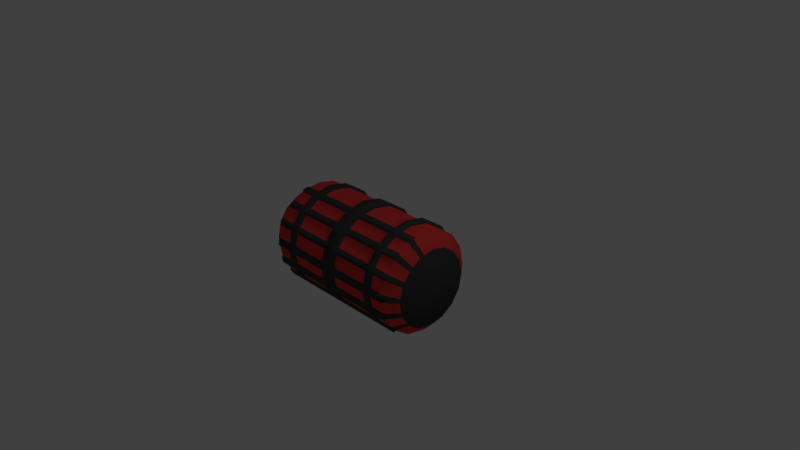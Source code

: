 # Source: warning_light_01_ludum.blend  (saved by Blender 2.79.0; exported with 4.5.12 LTS)
import bpy
from mathutils import Matrix  # noqa: F401  (used for matrix-valued properties, if any)

bpy.ops.wm.read_factory_settings(use_empty=True)
scene = bpy.context.scene
scene.name = 'Scene'

# ---- collections
col_collection_1 = bpy.data.collections.new('Collection 1'); scene.collection.children.link(col_collection_1)

# ---- materials (node trees are filled in below, after node groups)
mat_light = bpy.data.materials.new('Light')
mat_light.alpha_threshold = 0.0
mat_light.use_transparent_shadow = False
mat_light.diffuse_color = (0.8, 0.05213, 0.04757, 1.0)
mat_light.roughness = 0.5
mat_bars = bpy.data.materials.new('Bars')
mat_bars.alpha_threshold = 0.0
mat_bars.use_transparent_shadow = False
mat_bars.diffuse_color = (0.05497, 0.05497, 0.05497, 1.0)
mat_bars.roughness = 0.5
mat_bars.specular_intensity = 0.0

# ---- material node trees

# ---- world
world_world = bpy.data.worlds.new('World'); scene.world = world_world
world_world.color = (0.05088, 0.05088, 0.05088)
world_world.use_sun_shadow = False
world_world.sun_shadow_jitter_overblur = 0.0
world_world.cycles.sampling_method = 'MANUAL'

# ---- cameras
cam_camera = bpy.data.cameras.new('Camera')
cam_camera.clip_end = 100.0
cam_camera.lens = 35.0
cam_camera.sensor_width = 32.0
cam_camera.sensor_height = 18.0
cam_camera.ortho_scale = 7.314
cam_camera.dof.focus_distance = 0.0
cam_camera.dof.aperture_fstop = 128.0

# ---- lights
light_lamp = bpy.data.lights.new('Lamp', 'POINT')
light_lamp.transmission_factor = 0.0
light_lamp.cutoff_distance = 30.0
light_lamp.energy = 100.0
light_lamp.shadow_buffer_clip_start = 1.001
light_lamp.shadow_soft_size = 0.1
light_lamp.shadow_maximum_resolution = 0.006
light_lamp.use_absolute_resolution = True

# ---- meshes
me_cylinder_001 = bpy.data.meshes.new('Cylinder.001')
me_cylinder_001.from_pydata([(0.0, 1.0, -1.0), (0.0, 1.0, 1.0), (0.3827, 0.9239, -1.0), (0.3827, 0.9239, 1.0), (0.7071, 0.7071, -1.0), (0.7071, 0.7071, 1.0), (0.9239, 0.3827, -1.0), (0.9239, 0.3827, 1.0), (1.0, -4.371e-08, -1.0), (1.0, -4.371e-08, 1.0), (0.9239, -0.3827, -1.0), (0.9239, -0.3827, 1.0), (0.7071, -0.7071, -1.0), (0.7071, -0.7071, 1.0), (0.3827, -0.9239, -1.0), (0.3827, -0.9239, 1.0), (1.51e-07, -1.0, -1.0), (1.51e-07, -1.0, 1.0), (-0.3827, -0.9239, -1.0), (-0.3827, -0.9239, 1.0), (-0.7071, -0.7071, -1.0), (-0.7071, -0.7071, 1.0), (-0.9239, -0.3827, -1.0), (-0.9239, -0.3827, 1.0), (-1.0, 1.192e-08, -1.0), (-1.0, 1.192e-08, 1.0), (-0.9239, 0.3827, -1.0), (-0.9239, 0.3827, 1.0), (-0.7071, 0.7071, -1.0), (-0.7071, 0.7071, 1.0), (-0.3827, 0.9239, -1.0), (-0.3827, 0.9239, 1.0), (0.0, 1.0, -0.6667), (0.0, 1.0, -0.3333), (0.0, 1.0, 0.3333), (0.0, 1.0, 0.6667), (0.3827, 0.9239, 0.6667), (0.3827, 0.9239, 0.3333), (0.3827, 0.9239, -0.3333), (0.3827, 0.9239, -0.6667), (0.7071, 0.7071, 0.6667), (0.7071, 0.7071, 0.3333), (0.7071, 0.7071, -0.3333), (0.7071, 0.7071, -0.6667), (0.9239, 0.3827, 0.6667), (0.9239, 0.3827, 0.3333), (0.9239, 0.3827, -0.3333), (0.9239, 0.3827, -0.6667), (1.0, -4.371e-08, 0.6667), (1.0, -4.371e-08, 0.3333), (1.0, -4.371e-08, -0.3333), (1.0, -4.371e-08, -0.6667), (0.9239, -0.3827, 0.6667), (0.9239, -0.3827, 0.3333), (0.9239, -0.3827, -0.3333), (0.9239, -0.3827, -0.6667), (0.7071, -0.7071, 0.6667), (0.7071, -0.7071, 0.3333), (0.7071, -0.7071, -0.3333), (0.7071, -0.7071, -0.6667), (0.3827, -0.9239, 0.6667), (0.3827, -0.9239, 0.3333), (0.3827, -0.9239, -0.3333), (0.3827, -0.9239, -0.6667), (1.51e-07, -1.0, 0.6667), (1.51e-07, -1.0, 0.3333), (1.51e-07, -1.0, -0.3333), (1.51e-07, -1.0, -0.6667), (-0.3827, -0.9239, 0.6667), (-0.3827, -0.9239, 0.3333), (-0.3827, -0.9239, -0.3333), (-0.3827, -0.9239, -0.6667), (-0.7071, -0.7071, 0.6667), (-0.7071, -0.7071, 0.3333), (-0.7071, -0.7071, -0.3333), (-0.7071, -0.7071, -0.6667), (-0.9239, -0.3827, 0.6667), (-0.9239, -0.3827, 0.3333), (-0.9239, -0.3827, -0.3333), (-0.9239, -0.3827, -0.6667), (-1.0, 1.192e-08, 0.6667), (-1.0, 1.192e-08, 0.3333), (-1.0, 1.192e-08, -0.3333), (-1.0, 1.192e-08, -0.6667), (-0.9239, 0.3827, 0.6667), (-0.9239, 0.3827, 0.3333), (-0.9239, 0.3827, -0.3333), (-0.9239, 0.3827, -0.6667), (-0.7071, 0.7071, 0.6667), (-0.7071, 0.7071, 0.3333), (-0.7071, 0.7071, -0.3333), (-0.7071, 0.7071, -0.6667), (-0.3827, 0.9239, 0.6667), (-0.3827, 0.9239, 0.3333), (-0.3827, 0.9239, -0.3333), (-0.3827, 0.9239, -0.6667), (-0.4908, -0.8516, -1.0), (-0.599, -0.7794, -1.0), (-0.599, -0.7794, 1.0), (-0.4908, -0.8516, 1.0), (-0.4908, -0.8516, -0.6667), (-0.599, -0.7794, -0.6667), (-0.4908, -0.8516, -0.3333), (-0.599, -0.7794, -0.3333), (-0.4908, -0.8516, 0.3333), (-0.599, -0.7794, 0.3333), (-0.4908, -0.8516, 0.6667), (-0.599, -0.7794, 0.6667), (-0.1276, -0.9746, -1.0), (-0.2551, -0.9493, -1.0), (-0.2551, -0.9493, 1.0), (-0.1276, -0.9746, 1.0), (-0.1276, -0.9746, -0.6667), (-0.2551, -0.9493, -0.6667), (-0.1276, -0.9746, -0.3333), (-0.2551, -0.9493, -0.3333), (-0.1276, -0.9746, 0.3333), (-0.2551, -0.9493, 0.3333), (-0.1276, -0.9746, 0.6667), (-0.2551, -0.9493, 0.6667), (0.2551, -0.9493, -1.0), (0.1276, -0.9746, -1.0), (0.1276, -0.9746, 1.0), (0.2551, -0.9493, 1.0), (0.2551, -0.9493, -0.6667), (0.1276, -0.9746, -0.6667), (0.2551, -0.9493, -0.3333), (0.1276, -0.9746, -0.3333), (0.2551, -0.9493, 0.3333), (0.1276, -0.9746, 0.3333), (0.2551, -0.9493, 0.6667), (0.1276, -0.9746, 0.6667), (0.599, -0.7794, -1.0), (0.4908, -0.8516, -1.0), (0.4908, -0.8516, 1.0), (0.599, -0.7794, 1.0), (0.599, -0.7794, -0.6667), (0.4908, -0.8516, -0.6667), (0.599, -0.7794, -0.3333), (0.4908, -0.8516, -0.3333), (0.599, -0.7794, 0.3333), (0.4908, -0.8516, 0.3333), (0.599, -0.7794, 0.6667), (0.4908, -0.8516, 0.6667), (0.8516, -0.4908, -1.0), (0.7794, -0.599, -1.0), (0.7794, -0.599, 1.0), (0.8516, -0.4908, 1.0), (0.8516, -0.4908, -0.6667), (0.7794, -0.599, -0.6667), (0.8516, -0.4908, -0.3333), (0.7794, -0.599, -0.3333), (0.8516, -0.4908, 0.3333), (0.7794, -0.599, 0.3333), (0.8516, -0.4908, 0.6667), (0.7794, -0.599, 0.6667), (0.9746, -0.1276, -1.0), (0.9493, -0.2551, -1.0), (0.9493, -0.2551, 1.0), (0.9746, -0.1276, 1.0), (0.9746, -0.1276, -0.6667), (0.9493, -0.2551, -0.6667), (0.9746, -0.1276, -0.3333), (0.9493, -0.2551, -0.3333), (0.9746, -0.1276, 0.3333), (0.9493, -0.2551, 0.3333), (0.9746, -0.1276, 0.6667), (0.9493, -0.2551, 0.6667), (-0.7794, -0.599, -1.0), (-0.8516, -0.4908, -1.0), (-0.8516, -0.4908, 1.0), (-0.7794, -0.599, 1.0), (-0.7794, -0.599, -0.6667), (-0.8516, -0.4908, -0.6667), (-0.7794, -0.599, -0.3333), (-0.8516, -0.4908, -0.3333), (-0.7794, -0.599, 0.3333), (-0.8516, -0.4908, 0.3333), (-0.7794, -0.599, 0.6667), (-0.8516, -0.4908, 0.6667), (-0.9493, -0.2551, -1.0), (-0.9746, -0.1276, -1.0), (-0.9746, -0.1276, 1.0), (-0.9493, -0.2551, 1.0), (-0.9493, -0.2551, -0.6667), (-0.9746, -0.1276, -0.6667), (-0.9493, -0.2551, -0.3333), (-0.9746, -0.1276, -0.3333), (-0.9493, -0.2551, 0.3333), (-0.9746, -0.1276, 0.3333), (-0.9493, -0.2551, 0.6667), (-0.9746, -0.1276, 0.6667), (-0.9746, 0.1276, -1.0), (-0.9493, 0.2551, -1.0), (-0.9493, 0.2551, 1.0), (-0.9746, 0.1276, 1.0), (-0.9746, 0.1276, -0.6667), (-0.9493, 0.2551, -0.6667), (-0.9746, 0.1276, -0.3333), (-0.9493, 0.2551, -0.3333), (-0.9746, 0.1276, 0.3333), (-0.9493, 0.2551, 0.3333), (-0.9746, 0.1276, 0.6667), (-0.9493, 0.2551, 0.6667), (0.0, 1.0, 0.4444), (0.0, 1.0, 0.5556), (0.3827, 0.9239, 0.5556), (0.3827, 0.9239, 0.4444), (0.7071, 0.7071, 0.5556), (0.7071, 0.7071, 0.4444), (0.9239, 0.3827, 0.5556), (0.9239, 0.3827, 0.4444), (1.0, -4.371e-08, 0.5556), (1.0, -4.371e-08, 0.4444), (0.9239, -0.3827, 0.5556), (0.9239, -0.3827, 0.4444), (0.7071, -0.7071, 0.5556), (0.7071, -0.7071, 0.4444), (0.3827, -0.9239, 0.5556), (0.3827, -0.9239, 0.4444), (1.51e-07, -1.0, 0.5556), (1.51e-07, -1.0, 0.4444), (-0.3827, -0.9239, 0.5556), (-0.3827, -0.9239, 0.4444), (-0.7071, -0.7071, 0.5556), (-0.7071, -0.7071, 0.4444), (-0.9239, -0.3827, 0.5556), (-0.9239, -0.3827, 0.4444), (-1.0, 1.192e-08, 0.5556), (-1.0, 1.192e-08, 0.4444), (-0.9239, 0.3827, 0.5556), (-0.9239, 0.3827, 0.4444), (-0.7071, 0.7071, 0.5556), (-0.7071, 0.7071, 0.4444), (-0.3827, 0.9239, 0.5556), (-0.3827, 0.9239, 0.4444), (-0.4908, -0.8516, 0.5556), (-0.4908, -0.8516, 0.4444), (-0.599, -0.7794, 0.5556), (-0.599, -0.7794, 0.4444), (-0.1276, -0.9746, 0.5556), (-0.1276, -0.9746, 0.4444), (-0.2551, -0.9493, 0.5556), (-0.2551, -0.9493, 0.4444), (0.2551, -0.9493, 0.5556), (0.2551, -0.9493, 0.4444), (0.1276, -0.9746, 0.5556), (0.1276, -0.9746, 0.4444), (0.599, -0.7794, 0.5556), (0.599, -0.7794, 0.4444), (0.4908, -0.8516, 0.5556), (0.4908, -0.8516, 0.4444), (0.8516, -0.4908, 0.5556), (0.8516, -0.4908, 0.4444), (0.7794, -0.599, 0.5556), (0.7794, -0.599, 0.4444), (0.9746, -0.1276, 0.5556), (0.9746, -0.1276, 0.4444), (0.9493, -0.2551, 0.5556), (0.9493, -0.2551, 0.4444), (-0.7794, -0.599, 0.5556), (-0.7794, -0.599, 0.4444), (-0.8516, -0.4908, 0.5556), (-0.8516, -0.4908, 0.4444), (-0.9493, -0.2551, 0.5556), (-0.9493, -0.2551, 0.4444), (-0.9746, -0.1276, 0.5556), (-0.9746, -0.1276, 0.4444), (-0.9746, 0.1276, 0.5556), (-0.9746, 0.1276, 0.4444), (-0.9493, 0.2551, 0.5556), (-0.9493, 0.2551, 0.4444), (0.0, 1.0, 0.1111), (0.0, 1.0, 0.2222), (0.3827, 0.9239, 0.2222), (0.3827, 0.9239, 0.1111), (0.7071, 0.7071, 0.2222), (0.7071, 0.7071, 0.1111), (0.9239, 0.3827, 0.2222), (0.9239, 0.3827, 0.1111), (1.0, -4.371e-08, 0.2222), (1.0, -4.371e-08, 0.1111), (0.9239, -0.3827, 0.2222), (0.9239, -0.3827, 0.1111), (0.7071, -0.7071, 0.2222), (0.7071, -0.7071, 0.1111), (0.3827, -0.9239, 0.2222), (0.3827, -0.9239, 0.1111), (1.51e-07, -1.0, 0.2222), (1.51e-07, -1.0, 0.1111), (-0.3827, -0.9239, 0.2222), (-0.3827, -0.9239, 0.1111), (-0.7071, -0.7071, 0.2222), (-0.7071, -0.7071, 0.1111), (-0.9239, -0.3827, 0.2222), (-0.9239, -0.3827, 0.1111), (-1.0, 1.192e-08, 0.2222), (-1.0, 1.192e-08, 0.1111), (-0.9239, 0.3827, 0.2222), (-0.9239, 0.3827, 0.1111), (-0.7071, 0.7071, 0.2222), (-0.7071, 0.7071, 0.1111), (-0.3827, 0.9239, 0.2222), (-0.3827, 0.9239, 0.1111), (-0.4908, -0.8516, 0.2222), (-0.4908, -0.8516, 0.1111), (-0.599, -0.7794, 0.2222), (-0.599, -0.7794, 0.1111), (-0.1276, -0.9746, 0.2222), (-0.1276, -0.9746, 0.1111), (-0.2551, -0.9493, 0.2222), (-0.2551, -0.9493, 0.1111), (0.2551, -0.9493, 0.2222), (0.2551, -0.9493, 0.1111), (0.1276, -0.9746, 0.2222), (0.1276, -0.9746, 0.1111), (0.599, -0.7794, 0.2222), (0.599, -0.7794, 0.1111), (0.4908, -0.8516, 0.2222), (0.4908, -0.8516, 0.1111), (0.8516, -0.4908, 0.2222), (0.8516, -0.4908, 0.1111), (0.7794, -0.599, 0.2222), (0.7794, -0.599, 0.1111), (0.9746, -0.1276, 0.2222), (0.9746, -0.1276, 0.1111), (0.9493, -0.2551, 0.2222), (0.9493, -0.2551, 0.1111), (-0.7794, -0.599, 0.2222), (-0.7794, -0.599, 0.1111), (-0.8516, -0.4908, 0.2222), (-0.8516, -0.4908, 0.1111), (-0.9493, -0.2551, 0.2222), (-0.9493, -0.2551, 0.1111), (-0.9746, -0.1276, 0.2222), (-0.9746, -0.1276, 0.1111), (-0.9746, 0.1276, 0.2222), (-0.9746, 0.1276, 0.1111), (-0.9493, 0.2551, 0.2222), (-0.9493, 0.2551, 0.1111), (0.0, 1.0, -0.2222), (0.0, 1.0, -0.1111), (0.3827, 0.9239, -0.1111), (0.3827, 0.9239, -0.2222), (0.7071, 0.7071, -0.1111), (0.7071, 0.7071, -0.2222), (0.9239, 0.3827, -0.1111), (0.9239, 0.3827, -0.2222), (1.0, -4.371e-08, -0.1111), (1.0, -4.371e-08, -0.2222), (0.9239, -0.3827, -0.1111), (0.9239, -0.3827, -0.2222), (0.7071, -0.7071, -0.1111), (0.7071, -0.7071, -0.2222), (0.3827, -0.9239, -0.1111), (0.3827, -0.9239, -0.2222), (1.51e-07, -1.0, -0.1111), (1.51e-07, -1.0, -0.2222), (-0.3827, -0.9239, -0.1111), (-0.3827, -0.9239, -0.2222), (-0.7071, -0.7071, -0.1111), (-0.7071, -0.7071, -0.2222), (-0.9239, -0.3827, -0.1111), (-0.9239, -0.3827, -0.2222), (-1.0, 1.192e-08, -0.1111), (-1.0, 1.192e-08, -0.2222), (-0.9239, 0.3827, -0.1111), (-0.9239, 0.3827, -0.2222), (-0.7071, 0.7071, -0.1111), (-0.7071, 0.7071, -0.2222), (-0.3827, 0.9239, -0.1111), (-0.3827, 0.9239, -0.2222), (-0.4908, -0.8516, -0.1111), (-0.4908, -0.8516, -0.2222), (-0.599, -0.7794, -0.1111), (-0.599, -0.7794, -0.2222), (-0.1276, -0.9746, -0.1111), (-0.1276, -0.9746, -0.2222), (-0.2551, -0.9493, -0.1111), (-0.2551, -0.9493, -0.2222), (0.2551, -0.9493, -0.1111), (0.2551, -0.9493, -0.2222), (0.1276, -0.9746, -0.1111), (0.1276, -0.9746, -0.2222), (0.599, -0.7794, -0.1111), (0.599, -0.7794, -0.2222), (0.4908, -0.8516, -0.1111), (0.4908, -0.8516, -0.2222), (0.8516, -0.4908, -0.1111), (0.8516, -0.4908, -0.2222), (0.7794, -0.599, -0.1111), (0.7794, -0.599, -0.2222), (0.9746, -0.1276, -0.1111), (0.9746, -0.1276, -0.2222), (0.9493, -0.2551, -0.1111), (0.9493, -0.2551, -0.2222), (-0.7794, -0.599, -0.1111), (-0.7794, -0.599, -0.2222), (-0.8516, -0.4908, -0.1111), (-0.8516, -0.4908, -0.2222), (-0.9493, -0.2551, -0.1111), (-0.9493, -0.2551, -0.2222), (-0.9746, -0.1276, -0.1111), (-0.9746, -0.1276, -0.2222), (-0.9746, 0.1276, -0.1111), (-0.9746, 0.1276, -0.2222), (-0.9493, 0.2551, -0.1111), (-0.9493, 0.2551, -0.2222), (0.0, 1.0, -0.5556), (0.0, 1.0, -0.4444), (0.3827, 0.9239, -0.4444), (0.3827, 0.9239, -0.5556), (0.7071, 0.7071, -0.4444), (0.7071, 0.7071, -0.5556), (0.9239, 0.3827, -0.4444), (0.9239, 0.3827, -0.5556), (1.0, -4.371e-08, -0.4444), (1.0, -4.371e-08, -0.5556), (0.9239, -0.3827, -0.4444), (0.9239, -0.3827, -0.5556), (0.7071, -0.7071, -0.4444), (0.7071, -0.7071, -0.5556), (0.3827, -0.9239, -0.4444), (0.3827, -0.9239, -0.5556), (1.51e-07, -1.0, -0.4444), (1.51e-07, -1.0, -0.5556), (-0.3827, -0.9239, -0.4444), (-0.3827, -0.9239, -0.5556), (-0.7071, -0.7071, -0.4444), (-0.7071, -0.7071, -0.5556), (-0.9239, -0.3827, -0.4444), (-0.9239, -0.3827, -0.5556), (-1.0, 1.192e-08, -0.4444), (-1.0, 1.192e-08, -0.5556), (-0.9239, 0.3827, -0.4444), (-0.9239, 0.3827, -0.5556), (-0.7071, 0.7071, -0.4444), (-0.7071, 0.7071, -0.5556), (-0.3827, 0.9239, -0.4444), (-0.3827, 0.9239, -0.5556), (-0.4908, -0.8516, -0.4444), (-0.4908, -0.8516, -0.5556), (-0.599, -0.7794, -0.4444), (-0.599, -0.7794, -0.5556), (-0.1276, -0.9746, -0.4444), (-0.1276, -0.9746, -0.5556), (-0.2551, -0.9493, -0.4444), (-0.2551, -0.9493, -0.5556), (0.2551, -0.9493, -0.4444), (0.2551, -0.9493, -0.5556), (0.1276, -0.9746, -0.4444), (0.1276, -0.9746, -0.5556), (0.599, -0.7794, -0.4444), (0.599, -0.7794, -0.5556), (0.4908, -0.8516, -0.4444), (0.4908, -0.8516, -0.5556), (0.8516, -0.4908, -0.4444), (0.8516, -0.4908, -0.5556), (0.7794, -0.599, -0.4444), (0.7794, -0.599, -0.5556), (0.9746, -0.1276, -0.4444), (0.9746, -0.1276, -0.5556), (0.9493, -0.2551, -0.4444), (0.9493, -0.2551, -0.5556), (-0.7794, -0.599, -0.4444), (-0.7794, -0.599, -0.5556), (-0.8516, -0.4908, -0.4444), (-0.8516, -0.4908, -0.5556), (-0.9493, -0.2551, -0.4444), (-0.9493, -0.2551, -0.5556), (-0.9746, -0.1276, -0.4444), (-0.9746, -0.1276, -0.5556), (-0.9746, 0.1276, -0.4444), (-0.9746, 0.1276, -0.5556), (-0.9493, 0.2551, -0.4444), (-0.9493, 0.2551, -0.5556), (0.3827, 0.9239, -0.7778), (0.3827, 0.9239, -0.8889), (0.7071, 0.7071, -0.7778), (0.7071, 0.7071, -0.8889), (0.9239, 0.3827, -0.7778), (0.9239, 0.3827, -0.8889), (1.0, -4.371e-08, -0.7778), (1.0, -4.371e-08, -0.8889), (0.9239, -0.3827, -0.7778), (0.9239, -0.3827, -0.8889), (0.7071, -0.7071, -0.7778), (0.7071, -0.7071, -0.8889), (0.3827, -0.9239, -0.7778), (0.3827, -0.9239, -0.8889), (1.51e-07, -1.0, -0.7778), (1.51e-07, -1.0, -0.8889), (-0.3827, -0.9239, -0.7778), (-0.3827, -0.9239, -0.8889), (-0.7071, -0.7071, -0.7778), (-0.7071, -0.7071, -0.8889), (-0.9239, -0.3827, -0.7778), (-0.9239, -0.3827, -0.8889), (-1.0, 1.192e-08, -0.7778), (-1.0, 1.192e-08, -0.8889), (-0.9239, 0.3827, -0.7778), (-0.9239, 0.3827, -0.8889), (-0.7071, 0.7071, -0.7778), (-0.7071, 0.7071, -0.8889), (-0.3827, 0.9239, -0.7778), (-0.3827, 0.9239, -0.8889), (0.0, 1.0, -0.8889), (0.0, 1.0, -0.7778), (-0.4908, -0.8516, -0.7778), (-0.4908, -0.8516, -0.8889), (-0.599, -0.7794, -0.7778), (-0.599, -0.7794, -0.8889), (-0.1276, -0.9746, -0.7778), (-0.1276, -0.9746, -0.8889), (-0.2551, -0.9493, -0.7778), (-0.2551, -0.9493, -0.8889), (0.2551, -0.9493, -0.7778), (0.2551, -0.9493, -0.8889), (0.1276, -0.9746, -0.7778), (0.1276, -0.9746, -0.8889), (0.599, -0.7794, -0.7778), (0.599, -0.7794, -0.8889), (0.4908, -0.8516, -0.7778), (0.4908, -0.8516, -0.8889), (0.8516, -0.4908, -0.7778), (0.8516, -0.4908, -0.8889), (0.7794, -0.599, -0.7778), (0.7794, -0.599, -0.8889), (0.9746, -0.1276, -0.7778), (0.9746, -0.1276, -0.8889), (0.9493, -0.2551, -0.7778), (0.9493, -0.2551, -0.8889), (-0.7794, -0.599, -0.7778), (-0.7794, -0.599, -0.8889), (-0.8516, -0.4908, -0.7778), (-0.8516, -0.4908, -0.8889), (-0.9493, -0.2551, -0.7778), (-0.9493, -0.2551, -0.8889), (-0.9746, -0.1276, -0.7778), (-0.9746, -0.1276, -0.8889), (-0.9746, 0.1276, -0.7778), (-0.9746, 0.1276, -0.8889), (-0.9493, 0.2551, -0.7778), (-0.9493, 0.2551, -0.8889), (0.0, 1.0, 0.7778), (0.0, 1.0, 0.8889), (0.3827, 0.9239, 0.8889), (0.3827, 0.9239, 0.7778), (0.7071, 0.7071, 0.8889), (0.7071, 0.7071, 0.7778), (0.9239, 0.3827, 0.8889), (0.9239, 0.3827, 0.7778), (1.0, -4.371e-08, 0.8889), (1.0, -4.371e-08, 0.7778), (0.9239, -0.3827, 0.8889), (0.9239, -0.3827, 0.7778), (0.7071, -0.7071, 0.8889), (0.7071, -0.7071, 0.7778), (0.3827, -0.9239, 0.8889), (0.3827, -0.9239, 0.7778), (1.51e-07, -1.0, 0.8889), (1.51e-07, -1.0, 0.7778), (-0.3827, -0.9239, 0.8889), (-0.3827, -0.9239, 0.7778), (-0.7071, -0.7071, 0.8889), (-0.7071, -0.7071, 0.7778), (-0.9239, -0.3827, 0.8889), (-0.9239, -0.3827, 0.7778), (-1.0, 1.192e-08, 0.8889), (-1.0, 1.192e-08, 0.7778), (-0.9239, 0.3827, 0.8889), (-0.9239, 0.3827, 0.7778), (-0.7071, 0.7071, 0.8889), (-0.7071, 0.7071, 0.7778), (-0.3827, 0.9239, 0.8889), (-0.3827, 0.9239, 0.7778), (-0.4908, -0.8516, 0.8889), (-0.4908, -0.8516, 0.7778), (-0.599, -0.7794, 0.8889), (-0.599, -0.7794, 0.7778), (-0.1276, -0.9746, 0.8889), (-0.1276, -0.9746, 0.7778), (-0.2551, -0.9493, 0.8889), (-0.2551, -0.9493, 0.7778), (0.2551, -0.9493, 0.8889), (0.2551, -0.9493, 0.7778), (0.1276, -0.9746, 0.8889), (0.1276, -0.9746, 0.7778), (0.599, -0.7794, 0.8889), (0.599, -0.7794, 0.7778), (0.4908, -0.8516, 0.8889), (0.4908, -0.8516, 0.7778), (0.8516, -0.4908, 0.8889), (0.8516, -0.4908, 0.7778), (0.7794, -0.599, 0.8889), (0.7794, -0.599, 0.7778), (0.9746, -0.1276, 0.8889), (0.9746, -0.1276, 0.7778), (0.9493, -0.2551, 0.8889), (0.9493, -0.2551, 0.7778), (-0.7794, -0.599, 0.8889), (-0.7794, -0.599, 0.7778), (-0.8516, -0.4908, 0.8889), (-0.8516, -0.4908, 0.7778), (-0.9493, -0.2551, 0.8889), (-0.9493, -0.2551, 0.7778), (-0.9746, -0.1276, 0.8889), (-0.9746, -0.1276, 0.7778), (-0.9746, 0.1276, 0.8889), (-0.9746, 0.1276, 0.7778), (-0.9493, 0.2551, 0.8889), (-0.9493, 0.2551, 0.7778), (0.7475, -0.7192, -0.8889), (0.7475, -0.7192, -1.0), (0.6341, -0.7951, 1.0), (0.7475, -0.7192, 1.0), (0.4071, -0.9467, -0.8889), (0.4071, -0.9467, -1.0), (0.2732, -0.9734, 1.0), (0.4071, -0.9467, 1.0), (0.005494, -1.027, -0.8889), (0.005494, -1.027, -1.0), (-0.1284, -1.0, 1.0), (0.005494, -1.027, 1.0), (-0.3961, -0.9467, -0.8889), (-0.3961, -0.9467, -1.0), (-0.5096, -0.8709, 1.0), (-0.3961, -0.9467, 1.0), (-0.7366, -0.7192, -0.8889), (-0.7366, -0.7192, -1.0), (-0.8124, -0.6058, 1.0), (-0.7366, -0.7192, 1.0), (-0.964, -0.3788, -0.8889), (-0.964, -0.3788, -1.0), (-0.9907, -0.2449, 1.0), (-0.964, -0.3788, 1.0), (0.005494, 1.072, -0.7778), (0.005494, 1.072, -0.6667), (0.005494, 1.072, -0.1111), (0.005494, 1.072, 2.952e-08), (0.4071, 0.9924, 0.7778), (0.4071, 0.9924, 0.6667), (0.4071, 0.9924, 0.1111), (0.4071, 0.9924, -3.106e-08), (0.7475, 0.7649, 0.7778), (0.7475, 0.7649, 0.6667), (0.7475, 0.7649, 0.1111), (0.7475, 0.7649, -3.188e-08), (0.975, 0.4244, 0.7778), (0.975, 0.4244, 0.6667), (0.975, 0.4244, 0.1111), (0.975, 0.4244, -3.244e-08), (1.055, 0.02281, 0.7778), (1.055, 0.02281, 0.6667), (1.055, 0.02281, 0.1111), (1.055, 0.02281, -3.263e-08), (0.975, -0.3788, 0.7778), (0.975, -0.3788, 0.6667), (0.975, -0.3788, 0.1111), (0.975, -0.3788, -3.244e-08), (0.7475, -0.7192, 0.7778), (0.7475, -0.7192, 0.6667), (0.7475, -0.7192, 0.4444), (0.7475, -0.7192, 0.3333), (0.7475, -0.7192, 0.1111), (0.7475, -0.7192, -3.188e-08), (0.7475, -0.7192, -0.2222), (0.7475, -0.7192, -0.3333), (0.7475, -0.7192, -0.5556), (0.7475, -0.7192, -0.6667), (0.4071, -0.9467, 0.7778), (0.4071, -0.9467, 0.6667), (0.4071, -0.9467, 0.4444), (0.4071, -0.9467, 0.3333), (0.4071, -0.9467, 0.1111), (0.4071, -0.9467, -3.106e-08), (0.4071, -0.9467, -0.2222), (0.4071, -0.9467, -0.3333), (0.4071, -0.9467, -0.5556), (0.4071, -0.9467, -0.6667), (0.005494, -1.027, 0.7778), (0.005494, -1.027, 0.6667), (0.005494, -1.027, 0.4444), (0.005494, -1.027, 0.3333), (0.005494, -1.027, 0.1111), (0.005494, -1.027, -3.009e-08), (0.005494, -1.027, -0.2222), (0.005494, -1.027, -0.3333), (0.005494, -1.027, -0.5556), (0.005494, -1.027, -0.6667), (-0.3961, -0.9467, 0.7778), (-0.3961, -0.9467, 0.6667), (-0.3961, -0.9467, 0.4444), (-0.3961, -0.9467, 0.3333), (-0.3961, -0.9467, 0.1111), (-0.3961, -0.9467, -2.911e-08), (-0.3961, -0.9467, -0.2222), (-0.3961, -0.9467, -0.3333), (-0.3961, -0.9467, -0.5556), (-0.3961, -0.9467, -0.6667), (-0.7366, -0.7192, 0.7778), (-0.7366, -0.7192, 0.6667), (-0.7366, -0.7192, 0.4444), (-0.7366, -0.7192, 0.3333), (-0.7366, -0.7192, 0.1111), (-0.7366, -0.7192, -2.829e-08), (-0.7366, -0.7192, -0.2222), (-0.7366, -0.7192, -0.3333), (-0.7366, -0.7192, -0.5556), (-0.7366, -0.7192, -0.6667), (-0.964, -0.3788, 0.7778), (-0.964, -0.3788, 0.6667), (-0.964, -0.3788, 0.4444), (-0.964, -0.3788, 0.3333), (-0.964, -0.3788, 0.1111), (-0.964, -0.3788, -2.774e-08), (-0.964, -0.3788, -0.2222), (-0.964, -0.3788, -0.3333), (-0.964, -0.3788, -0.5556), (-0.964, -0.3788, -0.6667), (-1.044, 0.02281, 0.7778), (-1.044, 0.02281, 0.6667), (-1.044, 0.02281, 0.1111), (-1.044, 0.02281, -2.754e-08), (-0.964, 0.4244, 0.7778), (-0.964, 0.4244, 0.6667), (-0.964, 0.4244, 0.1111), (-0.964, 0.4244, -2.774e-08), (-0.7366, 0.7649, 0.7778), (-0.7366, 0.7649, 0.6667), (-0.7366, 0.7649, 0.1111), (-0.7366, 0.7649, -2.829e-08), (-0.3961, 0.9924, 0.7778), (-0.3961, 0.9924, 0.6667), (-0.3961, 0.9924, 0.1111), (-0.3961, 0.9924, -2.911e-08), (-0.3961, 0.9924, -0.6667), (0.005494, 1.072, 0.6667), (-0.7366, 0.7649, -0.6667), (-0.964, 0.4244, -0.6667), (-0.9907, 0.2905, -0.6667), (-0.9907, 0.2905, -2.767e-08), (-0.9907, 0.2905, 0.6667), (-1.017, -0.1111, -0.6667), (-1.044, 0.02281, -0.6667), (-1.017, -0.1111, -2.761e-08), (-1.017, -0.1111, 0.6667), (-0.8882, -0.4923, -0.6667), (-0.8882, -0.4923, -2.792e-08), (-0.8882, -0.4923, 0.6667), (-0.6231, -0.7951, -0.6667), (-0.6231, -0.7951, -2.856e-08), (-0.6231, -0.7951, 0.6667), (-0.2622, -0.9734, -0.6667), (-0.2622, -0.9734, -2.944e-08), (-0.2622, -0.9734, 0.6667), (0.1394, -1.0, -0.6667), (0.1394, -1.0, -3.041e-08), (0.1394, -1.0, 0.6667), (0.5206, -0.8709, -0.6667), (0.5206, -0.8709, -3.133e-08), (0.5206, -0.8709, 0.6667), (0.8234, -0.6058, -0.6667), (0.8234, -0.6058, -3.207e-08), (0.8234, -0.6058, 0.6667), (1.002, -0.2449, -0.6667), (0.975, -0.3788, -0.6667), (1.002, -0.2449, -3.25e-08), (1.002, -0.2449, 0.6667), (0.975, 0.4244, -0.6667), (1.055, 0.02281, -0.6667), (0.7475, 0.7649, -0.6667), (0.4071, 0.9924, -0.6667), (-0.5096, -0.8709, -1.0), (-0.5096, -0.8709, -0.6667), (-0.5096, -0.8709, -0.3333), (-0.5096, -0.8709, -2.884e-08), (-0.5096, -0.8709, 0.3333), (-0.5096, -0.8709, 0.6667), (-0.5096, -0.8709, 0.4444), (-0.5096, -0.8709, 0.1111), (-0.6231, -0.7951, 0.1111), (-0.5096, -0.8709, -0.2222), (-0.5096, -0.8709, -0.5556), (-0.5096, -0.8709, -0.8889), (-0.5096, -0.8709, 0.7778), (-0.6231, -0.7951, 0.7778), (-0.1284, -1.0, -1.0), (-0.1284, -1.0, -0.6667), (-0.1284, -1.0, -0.3333), (-0.1284, -1.0, -2.976e-08), (-0.1284, -1.0, 0.3333), (-0.1284, -1.0, 0.6667), (-0.1284, -1.0, 0.4444), (-0.1284, -1.0, 0.1111), (-0.2622, -0.9734, 0.1111), (-0.1284, -1.0, -0.2222), (-0.1284, -1.0, -0.5556), (-0.1284, -1.0, -0.8889), (-0.1284, -1.0, 0.7778), (-0.2622, -0.9734, 0.7778), (0.2732, -0.9734, -1.0), (0.2732, -0.9734, -0.6667), (0.2732, -0.9734, -0.3333), (0.2732, -0.9734, -3.073e-08), (0.2732, -0.9734, 0.3333), (0.2732, -0.9734, 0.6667), (0.2732, -0.9734, 0.4444), (0.2732, -0.9734, 0.1111), (0.1394, -1.0, 0.1111), (0.2732, -0.9734, -0.2222), (0.2732, -0.9734, -0.5556), (0.2732, -0.9734, -0.8889), (0.2732, -0.9734, 0.7778), (0.1394, -1.0, 0.7778), (0.6341, -0.7951, -1.0), (0.6341, -0.7951, -0.6667), (0.6341, -0.7951, -0.3333), (0.6341, -0.7951, -3.161e-08), (0.6341, -0.7951, 0.3333), (0.6341, -0.7951, 0.6667), (0.6341, -0.7951, 0.4444), (0.6341, -0.7951, 0.1111), (0.5206, -0.8709, 0.1111), (0.6341, -0.7951, -0.2222), (0.6341, -0.7951, -0.5556), (0.6341, -0.7951, -0.8889), (0.6341, -0.7951, 0.7778), (0.5206, -0.8709, 0.7778), (0.8992, -0.4923, -0.6667), (0.8992, -0.4923, -3.225e-08), (0.8992, -0.4923, 0.6667), (0.8992, -0.4923, 0.1111), (0.8234, -0.6058, 0.1111), (0.8992, -0.4923, 0.7778), (0.8234, -0.6058, 0.7778), (1.028, -0.1111, -0.6667), (1.028, -0.1111, -3.256e-08), (1.028, -0.1111, 0.6667), (1.028, -0.1111, 0.1111), (1.002, -0.2449, 0.1111), (1.028, -0.1111, 0.7778), (1.002, -0.2449, 0.7778), (-0.8124, -0.6058, -1.0), (-0.8124, -0.6058, -0.6667), (-0.8124, -0.6058, -0.3333), (-0.8124, -0.6058, -2.81e-08), (-0.8124, -0.6058, 0.3333), (-0.8124, -0.6058, 0.6667), (-0.8124, -0.6058, 0.4444), (-0.8124, -0.6058, 0.1111), (-0.8882, -0.4923, 0.1111), (-0.8124, -0.6058, -0.2222), (-0.8124, -0.6058, -0.5556), (-0.8124, -0.6058, -0.8889), (-0.8124, -0.6058, 0.7778), (-0.8882, -0.4923, 0.7778), (-0.9907, -0.2449, -1.0), (-0.9907, -0.2449, -0.6667), (-0.9907, -0.2449, -0.3333), (-0.9907, -0.2449, -2.767e-08), (-0.9907, -0.2449, 0.3333), (-0.9907, -0.2449, 0.6667), (-0.9907, -0.2449, 0.4444), (-0.9907, -0.2449, 0.1111), (-1.017, -0.1111, 0.1111), (-0.9907, -0.2449, -0.2222), (-0.9907, -0.2449, -0.5556), (-0.9907, -0.2449, -0.8889), (-0.9907, -0.2449, 0.7778), (-1.017, -0.1111, 0.7778), (-1.017, 0.1567, -0.6667), (-1.017, 0.1567, -2.761e-08), (-1.017, 0.1567, 0.6667), (-1.017, 0.1567, 0.1111), (-0.9907, 0.2905, 0.1111), (-1.017, 0.1567, 0.7778), (-0.9907, 0.2905, 0.7778), (0.7475, -0.7192, 0.5556), (0.4071, -0.9467, 0.5556), (0.005494, -1.027, 0.5556), (-0.3961, -0.9467, 0.5556), (-0.7366, -0.7192, 0.5556), (-0.964, -0.3788, 0.5556), (-0.5096, -0.8709, 0.5556), (-0.1284, -1.0, 0.5556), (0.2732, -0.9734, 0.5556), (0.6341, -0.7951, 0.5556), (-0.8124, -0.6058, 0.5556), (-0.9907, -0.2449, 0.5556), (0.005494, 1.072, 0.1111), (0.7475, -0.7192, 0.2222), (0.4071, -0.9467, 0.2222), (0.005494, -1.027, 0.2222), (-0.3961, -0.9467, 0.2222), (-0.7366, -0.7192, 0.2222), (-0.964, -0.3788, 0.2222), (-0.5096, -0.8709, 0.2222), (-0.1284, -1.0, 0.2222), (0.2732, -0.9734, 0.2222), (0.6341, -0.7951, 0.2222), (-0.8124, -0.6058, 0.2222), (-0.9907, -0.2449, 0.2222), (0.4071, 0.9924, -0.1111), (0.7475, 0.7649, -0.1111), (0.975, 0.4244, -0.1111), (1.055, 0.02281, -0.1111), (0.975, -0.3788, -0.1111), (0.7475, -0.7192, -0.1111), (0.4071, -0.9467, -0.1111), (0.005494, -1.027, -0.1111), (-0.3961, -0.9467, -0.1111), (-0.7366, -0.7192, -0.1111), (-0.964, -0.3788, -0.1111), (-1.044, 0.02281, -0.1111), (-0.964, 0.4244, -0.1111), (-0.7366, 0.7649, -0.1111), (-0.3961, 0.9924, -0.1111), (-0.5096, -0.8709, -0.1111), (-0.6231, -0.7951, -0.1111), (-0.1284, -1.0, -0.1111), (-0.2622, -0.9734, -0.1111), (0.2732, -0.9734, -0.1111), (0.1394, -1.0, -0.1111), (0.6341, -0.7951, -0.1111), (0.5206, -0.8709, -0.1111), (0.8992, -0.4923, -0.1111), (0.8234, -0.6058, -0.1111), (1.028, -0.1111, -0.1111), (1.002, -0.2449, -0.1111), (-0.8124, -0.6058, -0.1111), (-0.8882, -0.4923, -0.1111), (-0.9907, -0.2449, -0.1111), (-1.017, -0.1111, -0.1111), (-1.017, 0.1567, -0.1111), (-0.9907, 0.2905, -0.1111), (0.7475, -0.7192, -0.4444), (0.4071, -0.9467, -0.4444), (0.005494, -1.027, -0.4444), (-0.3961, -0.9467, -0.4444), (-0.7366, -0.7192, -0.4444), (-0.964, -0.3788, -0.4444), (-0.5096, -0.8709, -0.4444), (-0.1284, -1.0, -0.4444), (0.2732, -0.9734, -0.4444), (0.6341, -0.7951, -0.4444), (-0.8124, -0.6058, -0.4444), (-0.9907, -0.2449, -0.4444), (0.4071, 0.9924, -0.7778), (0.7475, 0.7649, -0.7778), (0.975, 0.4244, -0.7778), (1.055, 0.02281, -0.7778), (0.975, -0.3788, -0.7778), (0.7475, -0.7192, -0.7778), (0.4071, -0.9467, -0.7778), (0.005494, -1.027, -0.7778), (-0.3961, -0.9467, -0.7778), (-0.7366, -0.7192, -0.7778), (-0.964, -0.3788, -0.7778), (-1.044, 0.02281, -0.7778), (-0.964, 0.4244, -0.7778), (-0.7366, 0.7649, -0.7778), (-0.3961, 0.9924, -0.7778), (-0.5096, -0.8709, -0.7778), (-0.6231, -0.7951, -0.7778), (-0.1284, -1.0, -0.7778), (-0.2622, -0.9734, -0.7778), (0.2732, -0.9734, -0.7778), (0.1394, -1.0, -0.7778), (0.6341, -0.7951, -0.7778), (0.5206, -0.8709, -0.7778), (0.8992, -0.4923, -0.7778), (0.8234, -0.6058, -0.7778), (1.028, -0.1111, -0.7778), (1.002, -0.2449, -0.7778), (-0.8124, -0.6058, -0.7778), (-0.8882, -0.4923, -0.7778), (-0.9907, -0.2449, -0.7778), (-1.017, -0.1111, -0.7778), (-1.017, 0.1567, -0.7778), (-0.9907, 0.2905, -0.7778), (0.005494, 1.072, 0.7778), (0.7475, -0.7192, 0.8889), (0.4071, -0.9467, 0.8889), (0.005494, -1.027, 0.8889), (-0.3961, -0.9467, 0.8889), (-0.7366, -0.7192, 0.8889), (-0.964, -0.3788, 0.8889), (-0.5096, -0.8709, 0.8889), (-0.1284, -1.0, 0.8889), (0.2732, -0.9734, 0.8889), (0.6341, -0.7951, 0.8889), (-0.8124, -0.6058, 0.8889), (-0.9907, -0.2449, 0.8889), (-0.01318, 0.7008, -1.174), (0.2804, 0.6424, -1.174), (0.2804, 0.6424, 1.174), (-0.01318, 0.7008, 1.174), (0.5292, 0.4761, -1.174), (0.5292, 0.4761, 1.174), (0.6955, 0.2273, -1.174), (0.6955, 0.2273, 1.174), (0.7539, -0.06626, -1.174), (0.7539, -0.06626, 1.174), (0.715, -0.262, -1.174), (0.6955, -0.3598, -1.174), (0.7344, -0.1641, 1.174), (0.5847, -0.5257, -1.174), (0.5292, -0.6087, -1.174), (0.6401, -0.4428, 1.174), (0.6955, -0.3598, 1.174), (0.3633, -0.7195, -1.174), (0.2804, -0.7749, -1.174), (0.4463, -0.6641, 1.174), (0.5292, -0.6087, 1.174), (0.08467, -0.8139, -1.174), (-0.01318, -0.8333, -1.174), (0.1825, -0.7944, 1.174), (0.2804, -0.7749, 1.174), (-0.2089, -0.7944, -1.174), (-0.3067, -0.7749, -1.174), (-0.111, -0.8139, 1.174), (-0.01318, -0.8333, 1.174), (-0.4726, -0.6641, -1.174), (-0.5556, -0.6087, -1.174), (-0.3897, -0.7195, 1.174), (-0.3067, -0.7749, 1.174), (-0.6664, -0.4428, -1.174), (-0.7219, -0.3598, -1.174), (-0.611, -0.5257, 1.174), (-0.5556, -0.6087, 1.174), (-0.7608, -0.1641, -1.174), (-0.7803, -0.06626, -1.174), (-0.7413, -0.262, 1.174), (-0.7219, -0.3598, 1.174), (-0.7413, 0.1294, -1.174), (-0.7219, 0.2273, -1.174), (-0.7608, 0.03159, 1.174), (-0.7803, -0.06626, 1.174), (-0.5556, 0.4761, -1.174), (-0.5556, 0.4761, 1.174), (-0.7219, 0.2273, 1.174), (-0.3067, 0.6424, -1.174), (-0.3067, 0.6424, 1.174), (-0.3897, -0.7195, -1.174), (-0.4726, -0.6641, 1.174), (-0.111, -0.8139, -1.174), (-0.2089, -0.7944, 1.174), (0.1825, -0.7944, -1.174), (0.08467, -0.8139, 1.174), (0.4463, -0.6641, -1.174), (0.3633, -0.7195, 1.174), (0.6401, -0.4428, -1.174), (0.5847, -0.5257, 1.174), (0.7344, -0.1641, -1.174), (0.715, -0.262, 1.174), (-0.611, -0.5257, -1.174), (-0.6664, -0.4428, 1.174), (-0.7413, -0.262, -1.174), (-0.7608, -0.1641, 1.174), (-0.7608, 0.03159, -1.174), (-0.7413, 0.1294, 1.174)], [], [(545, 1, 3, 546), (546, 3, 5, 548), (548, 5, 7, 550), (550, 7, 9, 552), (598, 158, 11, 554), (594, 146, 13, 556), (590, 134, 15, 558), (586, 122, 17, 560), (582, 110, 19, 562), (578, 98, 21, 564), (602, 170, 23, 566), (606, 182, 25, 568), (610, 194, 27, 570), (570, 27, 29, 572), (147, 11, 1010, 1009), (572, 29, 31, 574), (574, 31, 1, 545), (28, 30, 1042, 1039), (319, 287, 674, 823), (438, 94, 33, 409), (64, 131, 758, 681), (302, 93, 34, 273), (234, 92, 35, 205), (585, 587, 814, 813), (436, 90, 94, 438), (392, 348, 906, 928), (300, 89, 93, 302), (232, 88, 92, 234), (495, 494, 957, 628), (434, 86, 90, 436), (494, 510, 964, 957), (298, 85, 89, 300), (230, 84, 88, 232), (323, 285, 664, 833), (474, 199, 86, 434), (244, 245, 807, 886), (338, 201, 85, 298), (270, 203, 84, 230), (245, 128, 805, 807), (470, 187, 82, 432), (394, 392, 928, 929), (334, 189, 81, 296), (266, 191, 80, 228), (261, 176, 847, 849), (466, 175, 78, 430), (130, 244, 886, 806), (330, 177, 77, 294), (262, 179, 76, 226), (493, 492, 956, 624), (442, 103, 74, 428), (492, 514, 966, 956), (306, 105, 73, 292), (238, 107, 72, 224), (327, 283, 658, 840), (446, 115, 70, 426), (131, 130, 806, 758), (310, 117, 69, 290), (242, 119, 68, 222), (179, 178, 848, 749), (450, 127, 66, 424), (125, 67, 689, 756), (314, 129, 65, 288), (246, 131, 64, 220), (589, 591, 828, 827), (454, 139, 62, 422), (491, 490, 955, 620), (318, 141, 61, 286), (250, 143, 60, 218), (490, 518, 968, 955), (458, 151, 58, 420), (68, 119, 755, 691), (322, 153, 57, 284), (254, 155, 56, 216), (279, 281, 654, 650), (462, 163, 54, 418), (240, 241, 793, 885), (326, 165, 53, 282), (258, 167, 52, 214), (555, 593, 834, 656), (414, 46, 50, 416), (398, 396, 930, 931), (278, 45, 49, 280), (210, 44, 48, 212), (452, 453, 825, 945), (412, 42, 46, 414), (118, 240, 885, 792), (276, 41, 45, 278), (208, 40, 44, 210), (489, 488, 954, 616), (410, 38, 42, 412), (488, 522, 970, 954), (274, 37, 41, 276), (206, 36, 40, 208), (277, 279, 650, 646), (409, 33, 38, 410), (138, 452, 945, 817), (273, 34, 37, 274), (205, 35, 36, 206), (593, 595, 835, 834), (236, 106, 107, 238), (487, 486, 953, 612), (304, 104, 105, 306), (486, 526, 972, 953), (113, 71, 699, 753), (275, 277, 646, 642), (440, 102, 103, 442), (236, 237, 779, 884), (72, 107, 752, 701), (553, 597, 841, 652), (576, 99, 98, 578), (402, 400, 932, 933), (240, 118, 119, 242), (448, 449, 811, 944), (308, 116, 117, 310), (106, 236, 884, 778), (484, 530, 974, 952), (272, 275, 642, 890), (444, 114, 115, 446), (124, 125, 756, 802), (172, 173, 747, 844), (126, 448, 944, 803), (580, 111, 110, 582), (597, 599, 842, 841), (244, 130, 131, 246), (404, 364, 914, 934), (312, 128, 129, 314), (482, 480, 950, 951), (101, 75, 709, 750), (406, 404, 934, 935), (448, 126, 127, 450), (444, 445, 797, 943), (480, 478, 949, 950), (76, 179, 749, 711), (584, 123, 122, 586), (305, 307, 781, 780), (248, 142, 143, 250), (114, 444, 943, 789), (316, 140, 141, 318), (601, 603, 856, 855), (120, 14, 617, 801), (168, 20, 629, 843), (452, 138, 139, 454), (478, 476, 948, 949), (440, 441, 783, 942), (476, 507, 636, 948), (588, 135, 134, 590), (214, 52, 154, 252), (252, 154, 155, 254), (282, 53, 152, 320), (320, 152, 153, 322), (173, 79, 719, 747), (309, 311, 795, 794), (418, 54, 150, 456), (456, 150, 151, 458), (102, 440, 942, 775), (227, 226, 883, 712), (554, 11, 147, 592), (592, 147, 146, 594), (212, 48, 166, 256), (256, 166, 167, 258), (280, 49, 164, 324), (324, 164, 165, 326), (80, 191, 746, 721), (605, 607, 870, 869), (416, 50, 162, 460), (460, 162, 163, 462), (513, 108, 787, 798), (226, 76, 711, 883), (552, 9, 159, 596), (596, 159, 158, 598), (225, 224, 882, 702), (260, 178, 179, 262), (569, 609, 876, 720), (328, 176, 177, 330), (445, 112, 788, 797), (400, 401, 866, 932), (224, 72, 701, 882), (464, 174, 175, 466), (510, 508, 963, 964), (313, 315, 809, 808), (223, 222, 881, 692), (600, 171, 170, 602), (185, 83, 744, 743), (264, 190, 191, 266), (609, 611, 877, 876), (332, 188, 189, 334), (377, 114, 789, 796), (222, 68, 691, 881), (84, 203, 742, 725), (468, 186, 187, 470), (221, 220, 880, 682), (396, 397, 852, 930), (220, 64, 681, 880), (604, 183, 182, 606), (228, 80, 202, 268), (268, 202, 203, 270), (296, 81, 200, 336), (336, 200, 201, 338), (514, 512, 965, 966), (317, 319, 823, 822), (432, 82, 198, 472), (472, 198, 199, 474), (219, 218, 879, 672), (241, 116, 791, 793), (568, 25, 195, 608), (608, 195, 194, 610), (200, 269, 271, 201), (269, 268, 270, 271), (81, 229, 269, 200), (229, 228, 268, 269), (188, 265, 267, 189), (265, 264, 266, 267), (431, 430, 941, 718), (218, 60, 671, 879), (176, 261, 263, 177), (261, 260, 262, 263), (283, 321, 832, 658), (197, 87, 739, 740), (164, 257, 259, 165), (257, 256, 258, 259), (49, 213, 257, 164), (213, 212, 256, 257), (152, 253, 255, 153), (253, 252, 254, 255), (53, 215, 253, 152), (215, 214, 252, 253), (140, 249, 251, 141), (249, 248, 250, 251), (119, 118, 792, 755), (167, 166, 838, 768), (128, 245, 247, 129), (245, 244, 246, 247), (430, 78, 717, 941), (217, 216, 878, 662), (116, 241, 243, 117), (241, 240, 242, 243), (88, 84, 725, 729), (166, 48, 653, 838), (104, 237, 239, 105), (237, 236, 238, 239), (429, 428, 940, 708), (216, 56, 661, 878), (34, 204, 207, 37), (204, 205, 206, 207), (37, 207, 209, 41), (207, 206, 208, 209), (41, 209, 211, 45), (209, 208, 210, 211), (45, 211, 213, 49), (211, 210, 212, 213), (165, 259, 215, 53), (259, 258, 214, 215), (153, 255, 217, 57), (255, 254, 216, 217), (141, 251, 219, 61), (251, 250, 218, 219), (129, 247, 221, 65), (247, 246, 220, 221), (117, 243, 223, 69), (243, 242, 222, 223), (105, 239, 225, 73), (239, 238, 224, 225), (177, 263, 227, 77), (263, 262, 226, 227), (189, 267, 229, 81), (267, 266, 228, 229), (201, 271, 231, 85), (271, 270, 230, 231), (85, 231, 233, 89), (231, 230, 232, 233), (89, 233, 235, 93), (233, 232, 234, 235), (93, 235, 204, 34), (235, 234, 205, 204), (518, 516, 967, 968), (337, 336, 338, 339), (321, 323, 833, 832), (297, 296, 336, 337), (604, 605, 869, 993), (333, 332, 334, 335), (428, 74, 707, 940), (183, 604, 993, 634), (427, 426, 939, 698), (329, 328, 330, 331), (23, 183, 634, 635), (281, 325, 839, 654), (426, 70, 697, 939), (325, 324, 326, 327), (87, 91, 738, 739), (281, 280, 324, 325), (425, 424, 938, 688), (321, 320, 322, 323), (22, 497, 632, 633), (283, 282, 320, 321), (522, 520, 969, 970), (317, 316, 318, 319), (92, 88, 729, 733), (325, 327, 840, 839), (600, 601, 855, 992), (313, 312, 314, 315), (424, 66, 687, 938), (21, 171, 630, 631), (171, 600, 992, 630), (309, 308, 310, 311), (423, 422, 937, 678), (524, 484, 952, 971), (112, 113, 753, 788), (305, 304, 306, 307), (160, 161, 765, 836), (422, 62, 677, 937), (20, 495, 628, 629), (272, 273, 274, 275), (384, 385, 824, 924), (275, 274, 276, 277), (51, 160, 836, 770), (277, 276, 278, 279), (421, 420, 936, 668), (279, 278, 280, 281), (19, 99, 626, 627), (327, 326, 282, 283), (526, 524, 971, 972), (323, 322, 284, 285), (91, 95, 736, 738), (319, 318, 286, 287), (329, 331, 851, 850), (315, 314, 288, 289), (420, 58, 667, 936), (311, 310, 290, 291), (35, 92, 733, 737), (307, 306, 292, 293), (18, 493, 624, 625), (331, 330, 294, 295), (528, 482, 951, 973), (335, 334, 296, 297), (17, 111, 622, 623), (339, 338, 298, 299), (108, 16, 621, 787), (299, 298, 300, 301), (380, 381, 810, 922), (301, 300, 302, 303), (530, 528, 973, 974), (303, 302, 273, 272), (198, 405, 407, 199), (405, 404, 406, 407), (82, 365, 405, 198), (365, 364, 404, 405), (186, 401, 403, 187), (401, 400, 402, 403), (333, 335, 865, 864), (16, 491, 620, 621), (174, 397, 399, 175), (397, 396, 398, 399), (95, 32, 637, 736), (15, 123, 618, 619), (162, 393, 395, 163), (393, 392, 394, 395), (50, 349, 393, 162), (349, 348, 392, 393), (150, 389, 391, 151), (389, 388, 390, 391), (54, 351, 389, 150), (351, 350, 388, 389), (138, 385, 387, 139), (385, 384, 386, 387), (297, 337, 874, 722), (509, 96, 773, 784), (126, 381, 383, 127), (381, 380, 382, 383), (376, 377, 796, 920), (14, 489, 616, 617), (114, 377, 379, 115), (377, 376, 378, 379), (534, 532, 975, 976), (337, 339, 875, 874), (102, 373, 375, 103), (373, 372, 374, 375), (588, 589, 827, 991), (13, 135, 614, 615), (33, 340, 343, 38), (340, 341, 342, 343), (38, 343, 345, 42), (343, 342, 344, 345), (42, 345, 347, 46), (345, 344, 346, 347), (46, 347, 349, 50), (347, 346, 348, 349), (163, 395, 351, 54), (395, 394, 350, 351), (151, 391, 353, 58), (391, 390, 352, 353), (139, 387, 355, 62), (387, 386, 354, 355), (127, 383, 357, 66), (383, 382, 356, 357), (115, 379, 359, 70), (379, 378, 358, 359), (103, 375, 361, 74), (375, 374, 360, 361), (175, 399, 363, 78), (399, 398, 362, 363), (187, 403, 365, 82), (403, 402, 364, 365), (199, 407, 367, 86), (407, 406, 366, 367), (86, 367, 369, 90), (367, 366, 368, 369), (90, 369, 371, 94), (369, 368, 370, 371), (94, 371, 340, 33), (371, 370, 341, 340), (196, 473, 475, 197), (473, 472, 474, 475), (83, 433, 473, 196), (433, 432, 472, 473), (184, 469, 471, 185), (469, 468, 470, 471), (135, 588, 991, 614), (441, 100, 774, 783), (172, 465, 467, 173), (465, 464, 466, 467), (12, 487, 612, 613), (373, 102, 775, 782), (160, 461, 463, 161), (461, 460, 462, 463), (51, 417, 461, 160), (417, 416, 460, 461), (148, 457, 459, 149), (457, 456, 458, 459), (55, 419, 457, 148), (419, 418, 456, 457), (136, 453, 455, 137), (453, 452, 454, 455), (372, 373, 782, 918), (538, 536, 977, 978), (124, 449, 451, 125), (449, 448, 450, 451), (584, 585, 813, 990), (123, 584, 990, 618), (112, 445, 447, 113), (445, 444, 446, 447), (341, 370, 917, 638), (540, 498, 959, 979), (100, 441, 443, 101), (441, 440, 442, 443), (332, 333, 864, 902), (237, 104, 777, 779), (32, 408, 411, 39), (408, 409, 410, 411), (39, 411, 413, 43), (411, 410, 412, 413), (43, 413, 415, 47), (413, 412, 414, 415), (47, 415, 417, 51), (415, 414, 416, 417), (161, 463, 419, 55), (463, 462, 418, 419), (149, 459, 421, 59), (459, 458, 420, 421), (137, 455, 423, 63), (455, 454, 422, 423), (125, 451, 425, 67), (451, 450, 424, 425), (113, 447, 427, 71), (447, 446, 426, 427), (101, 443, 429, 75), (443, 442, 428, 429), (173, 467, 431, 79), (467, 466, 430, 431), (185, 471, 433, 83), (471, 470, 432, 433), (197, 475, 435, 87), (475, 474, 434, 435), (87, 435, 437, 91), (435, 434, 436, 437), (91, 437, 439, 95), (437, 436, 438, 439), (95, 439, 408, 32), (439, 438, 409, 408), (192, 541, 543, 193), (541, 540, 542, 543), (24, 499, 541, 192), (499, 498, 540, 541), (180, 537, 539, 181), (537, 536, 538, 539), (370, 368, 916, 917), (542, 540, 979, 980), (168, 533, 535, 169), (533, 532, 534, 535), (188, 332, 902, 861), (580, 581, 799, 989), (156, 529, 531, 157), (529, 528, 530, 531), (8, 483, 529, 156), (483, 482, 528, 529), (144, 525, 527, 145), (525, 524, 526, 527), (10, 485, 525, 144), (485, 484, 524, 525), (132, 521, 523, 133), (521, 520, 522, 523), (107, 106, 778, 752), (155, 154, 831, 764), (120, 517, 519, 121), (517, 516, 518, 519), (203, 202, 873, 742), (111, 580, 989, 622), (108, 513, 515, 109), (513, 512, 514, 515), (154, 52, 657, 831), (368, 366, 915, 916), (96, 509, 511, 97), (509, 508, 510, 511), (202, 80, 721, 873), (328, 329, 850, 901), (0, 506, 477, 2), (506, 507, 476, 477), (2, 477, 479, 4), (477, 476, 478, 479), (4, 479, 481, 6), (479, 478, 480, 481), (6, 481, 483, 8), (481, 480, 482, 483), (157, 531, 485, 10), (531, 530, 484, 485), (145, 527, 487, 12), (527, 526, 486, 487), (133, 523, 489, 14), (523, 522, 488, 489), (121, 519, 491, 16), (519, 518, 490, 491), (109, 515, 493, 18), (515, 514, 492, 493), (97, 511, 495, 20), (511, 510, 494, 495), (169, 535, 497, 22), (535, 534, 496, 497), (181, 539, 499, 24), (539, 538, 498, 499), (193, 543, 501, 26), (543, 542, 500, 501), (26, 501, 503, 28), (501, 500, 502, 503), (28, 503, 505, 30), (503, 502, 504, 505), (30, 505, 506, 0), (505, 504, 507, 506), (366, 406, 935, 915), (609, 608, 610, 611), (176, 328, 901, 847), (569, 568, 608, 609), (576, 577, 785, 988), (605, 604, 606, 607), (99, 576, 988, 626), (363, 362, 913, 716), (364, 402, 933, 914), (601, 600, 602, 603), (361, 360, 912, 706), (544, 547, 640, 981), (362, 398, 931, 913), (597, 596, 598, 599), (536, 537, 868, 977), (553, 552, 596, 597), (100, 101, 750, 774), (593, 592, 594, 595), (148, 149, 762, 829), (555, 554, 592, 593), (196, 197, 740, 871), (589, 588, 590, 591), (359, 358, 911, 696), (547, 549, 644, 640), (55, 148, 829, 766), (585, 584, 586, 587), (360, 374, 919, 912), (83, 196, 871, 744), (79, 431, 718, 719), (581, 580, 582, 583), (78, 363, 716, 717), (357, 356, 910, 686), (549, 551, 648, 644), (577, 576, 578, 579), (358, 378, 921, 911), (532, 533, 854, 975), (77, 227, 712, 713), (575, 574, 545, 544), (96, 18, 625, 773), (573, 572, 574, 575), (355, 354, 909, 676), (571, 570, 572, 573), (551, 553, 652, 648), (611, 610, 570, 571), (356, 382, 923, 910), (607, 606, 568, 569), (567, 566, 987, 710), (603, 602, 566, 567), (36, 35, 737, 641), (579, 578, 564, 565), (75, 429, 708, 709), (583, 582, 562, 563), (316, 317, 822, 900), (587, 586, 560, 561), (566, 23, 635, 987), (591, 590, 558, 559), (353, 352, 908, 666), (595, 594, 556, 557), (599, 555, 656, 842), (599, 598, 554, 555), (354, 386, 925, 909), (551, 550, 552, 553), (74, 361, 706, 707), (549, 548, 550, 551), (140, 316, 900, 819), (547, 546, 548, 549), (565, 564, 986, 700), (544, 545, 546, 547), (962, 736, 637, 636), (917, 735, 639, 638), (961, 738, 736, 962), (916, 731, 735, 917), (960, 739, 738, 961), (915, 727, 731, 916), (980, 740, 739, 960), (935, 741, 727, 915), (978, 743, 744, 959), (933, 745, 723, 914), (976, 747, 719, 958), (931, 748, 715, 913), (964, 750, 709, 957), (919, 751, 705, 912), (966, 753, 699, 956), (921, 754, 695, 911), (968, 756, 689, 955), (923, 757, 685, 910), (970, 759, 679, 954), (925, 760, 675, 909), (972, 762, 669, 953), (927, 763, 665, 908), (974, 765, 766, 952), (929, 767, 659, 907), (950, 769, 770, 951), (905, 651, 655, 906), (949, 771, 769, 950), (904, 647, 651, 905), (948, 772, 771, 949), (903, 643, 647, 904), (636, 637, 772, 948), (638, 639, 643, 903), (881, 691, 778, 884), (894, 693, 777, 897), (911, 695, 776, 918), (918, 776, 751, 919), (939, 697, 775, 942), (956, 699, 774, 963), (963, 774, 750, 964), (985, 627, 626, 988), (880, 681, 792, 885), (893, 683, 791, 898), (910, 685, 790, 920), (920, 790, 754, 921), (938, 687, 789, 943), (955, 689, 788, 965), (965, 788, 753, 966), (984, 623, 622, 989), (879, 671, 806, 886), (892, 673, 805, 899), (909, 675, 804, 922), (922, 804, 757, 923), (937, 677, 803, 944), (954, 679, 802, 967), (967, 802, 756, 968), (983, 619, 618, 990), (878, 661, 820, 887), (891, 663, 819, 900), (908, 665, 818, 924), (924, 818, 760, 925), (936, 667, 817, 945), (953, 669, 816, 969), (969, 816, 759, 970), (982, 615, 614, 991), (907, 659, 830, 926), (926, 830, 763, 927), (952, 766, 829, 971), (971, 829, 762, 972), (906, 655, 837, 928), (928, 837, 767, 929), (951, 770, 836, 973), (973, 836, 765, 974), (882, 701, 848, 888), (895, 703, 847, 901), (912, 705, 846, 930), (930, 846, 748, 931), (940, 707, 845, 946), (957, 709, 844, 975), (975, 844, 747, 976), (986, 631, 630, 992), (883, 711, 862, 889), (896, 713, 861, 902), (913, 715, 860, 932), (932, 860, 745, 933), (941, 717, 859, 947), (958, 719, 858, 977), (977, 858, 743, 978), (987, 635, 634, 993), (914, 723, 872, 934), (934, 872, 741, 935), (959, 744, 871, 979), (979, 871, 740, 980), (713, 712, 863, 861), (712, 883, 889, 863), (703, 702, 849, 847), (702, 882, 888, 849), (663, 662, 821, 819), (662, 878, 887, 821), (673, 672, 807, 805), (672, 879, 886, 807), (683, 682, 793, 791), (682, 880, 885, 793), (693, 692, 779, 777), (692, 881, 884, 779), (872, 874, 875, 741), (723, 722, 874, 872), (860, 864, 865, 745), (715, 714, 864, 860), (714, 896, 902, 864), (846, 850, 851, 748), (705, 704, 850, 846), (704, 895, 901, 850), (837, 839, 840, 767), (655, 654, 839, 837), (830, 832, 833, 763), (659, 658, 832, 830), (818, 822, 823, 760), (665, 664, 822, 818), (664, 891, 900, 822), (804, 808, 809, 757), (675, 674, 808, 804), (674, 892, 899, 808), (790, 794, 795, 754), (685, 684, 794, 790), (684, 893, 898, 794), (776, 780, 781, 751), (695, 694, 780, 776), (694, 894, 897, 780), (639, 890, 642, 643), (643, 642, 646, 647), (647, 646, 650, 651), (651, 650, 654, 655), (767, 840, 658, 659), (763, 833, 664, 665), (760, 823, 674, 675), (757, 809, 684, 685), (754, 795, 694, 695), (751, 781, 704, 705), (748, 851, 714, 715), (745, 865, 722, 723), (741, 875, 726, 727), (727, 726, 730, 731), (731, 730, 734, 735), (735, 734, 890, 639), (717, 716, 866, 859), (716, 913, 932, 866), (707, 706, 852, 845), (706, 912, 930, 852), (667, 666, 824, 817), (666, 908, 924, 824), (677, 676, 810, 803), (676, 909, 922, 810), (687, 686, 796, 789), (686, 910, 920, 796), (697, 696, 782, 775), (696, 911, 918, 782), (719, 718, 867, 858), (718, 941, 947, 867), (709, 708, 853, 844), (708, 940, 946, 853), (669, 668, 825, 816), (668, 936, 945, 825), (679, 678, 811, 802), (678, 937, 944, 811), (689, 688, 797, 788), (688, 938, 943, 797), (699, 698, 783, 774), (698, 939, 942, 783), (633, 632, 868, 857), (632, 958, 977, 868), (629, 628, 854, 843), (628, 957, 975, 854), (613, 612, 826, 815), (612, 953, 969, 826), (617, 616, 812, 801), (616, 954, 967, 812), (621, 620, 798, 787), (620, 955, 965, 798), (625, 624, 784, 773), (624, 956, 963, 784), (873, 876, 877, 742), (721, 720, 876, 873), (862, 869, 870, 746), (711, 710, 869, 862), (710, 987, 993, 869), (848, 855, 856, 749), (701, 700, 855, 848), (700, 986, 992, 855), (838, 841, 842, 768), (653, 652, 841, 838), (831, 834, 835, 764), (657, 656, 834, 831), (820, 827, 828, 761), (661, 660, 827, 820), (660, 982, 991, 827), (806, 813, 814, 758), (671, 670, 813, 806), (670, 983, 990, 813), (792, 799, 800, 755), (681, 680, 799, 792), (680, 984, 989, 799), (778, 785, 786, 752), (691, 690, 785, 778), (690, 985, 988, 785), (733, 732, 981, 737), (729, 728, 732, 733), (725, 724, 728, 729), (742, 877, 724, 725), (746, 870, 720, 721), (749, 856, 710, 711), (752, 786, 700, 701), (755, 800, 690, 691), (758, 814, 680, 681), (761, 828, 670, 671), (764, 835, 660, 661), (768, 842, 656, 657), (649, 648, 652, 653), (645, 644, 648, 649), (641, 640, 644, 645), (737, 981, 640, 641), (137, 63, 679, 759), (496, 534, 976, 958), (284, 57, 663, 891), (497, 496, 958, 632), (142, 248, 887, 820), (397, 174, 845, 852), (390, 388, 926, 927), (381, 126, 803, 810), (285, 284, 891, 664), (248, 249, 821, 887), (315, 289, 684, 809), (498, 538, 978, 959), (286, 61, 673, 892), (465, 172, 844, 853), (388, 350, 907, 926), (449, 124, 802, 811), (581, 583, 800, 799), (287, 286, 892, 674), (174, 464, 946, 845), (311, 291, 694, 795), (60, 143, 761, 671), (500, 542, 980, 960), (288, 65, 683, 893), (464, 465, 853, 946), (533, 168, 843, 854), (386, 384, 924, 925), (517, 120, 801, 812), (149, 59, 669, 762), (289, 288, 893, 684), (307, 293, 704, 781), (502, 500, 960, 961), (290, 69, 693, 894), (577, 579, 786, 785), (291, 290, 894, 694), (186, 468, 947, 859), (331, 295, 714, 851), (504, 502, 961, 962), (292, 73, 703, 895), (468, 469, 867, 947), (180, 22, 633, 857), (382, 380, 922, 923), (132, 12, 613, 815), (56, 155, 764, 661), (293, 292, 895, 704), (335, 297, 722, 865), (161, 55, 766, 765), (507, 504, 962, 636), (294, 77, 713, 896), (57, 217, 662, 663), (575, 544, 981, 732), (295, 294, 896, 714), (339, 299, 726, 875), (58, 353, 666, 667), (508, 509, 784, 963), (178, 260, 888, 848), (378, 376, 920, 921), (573, 575, 732, 728), (59, 421, 668, 669), (260, 261, 849, 888), (184, 185, 743, 858), (136, 137, 759, 816), (299, 301, 730, 726), (52, 167, 768, 657), (571, 573, 728, 724), (47, 51, 770, 769), (61, 219, 672, 673), (301, 303, 734, 730), (512, 513, 798, 965), (190, 264, 889, 862), (374, 372, 918, 919), (611, 571, 724, 877), (62, 355, 676, 677), (264, 265, 863, 889), (303, 272, 890, 734), (63, 423, 678, 679), (607, 569, 720, 870), (48, 44, 649, 653), (43, 47, 769, 771), (104, 304, 897, 777), (65, 221, 682, 683), (516, 517, 812, 967), (342, 341, 638, 903), (603, 567, 710, 856), (304, 305, 780, 897), (191, 190, 862, 746), (143, 142, 820, 761), (66, 357, 686, 687), (265, 188, 861, 863), (344, 342, 903, 904), (249, 140, 819, 821), (579, 565, 700, 786), (556, 13, 615, 982), (67, 425, 688, 689), (44, 40, 645, 649), (557, 556, 982, 660), (116, 308, 898, 791), (520, 521, 826, 969), (346, 344, 904, 905), (583, 563, 690, 800), (39, 43, 771, 772), (558, 15, 619, 983), (69, 223, 692, 693), (308, 309, 794, 898), (559, 558, 983, 670), (401, 186, 859, 866), (348, 346, 905, 906), (385, 138, 817, 824), (587, 561, 680, 814), (560, 17, 623, 984), (70, 359, 696, 697), (561, 560, 984, 680), (128, 312, 899, 805), (71, 427, 698, 699), (469, 184, 858, 867), (350, 394, 929, 907), (453, 136, 816, 825), (591, 559, 670, 828), (40, 36, 641, 645), (562, 19, 627, 985), (312, 313, 808, 899), (32, 39, 772, 637), (563, 562, 985, 690), (73, 225, 702, 703), (537, 180, 857, 868), (352, 390, 927, 908), (521, 132, 815, 826), (595, 557, 660, 835), (564, 21, 631, 986), (996, 997, 1043, 1040, 1041, 1061, 1037, 1038, 1059, 1033, 1034, 1057, 1029, 1030, 1045, 1025, 1026, 1047, 1021, 1022, 1049, 1017, 1018, 1051, 1013, 1014, 1053, 1009, 1010, 1055, 1006, 1003, 1001, 999), (994, 995, 998, 1000, 1002, 1054, 1004, 1005, 1052, 1007, 1008, 1050, 1011, 1012, 1048, 1015, 1016, 1046, 1019, 1020, 1044, 1023, 1024, 1056, 1027, 1028, 1058, 1031, 1032, 1060, 1035, 1036, 1039, 1042), (31, 29, 1040, 1043), (133, 14, 1012, 1011), (30, 0, 994, 1042), (135, 13, 1014, 1013), (1, 31, 1043, 997), (121, 16, 1016, 1015), (24, 192, 1060, 1032), (123, 15, 1018, 1017), (22, 180, 1058, 1028), (20, 168, 1056, 1024), (8, 156, 1054, 1002), (10, 144, 1052, 1005), (192, 193, 1035, 1060), (12, 132, 1050, 1008), (180, 181, 1031, 1058), (14, 120, 1048, 1012), (168, 169, 1027, 1056), (16, 108, 1046, 1016), (156, 157, 1004, 1054), (18, 96, 1044, 1020), (144, 145, 1007, 1052), (27, 194, 1061, 1041), (132, 133, 1011, 1050), (109, 18, 1020, 1019), (25, 182, 1059, 1038), (120, 121, 1015, 1048), (23, 170, 1057, 1034), (108, 109, 1019, 1046), (11, 158, 1055, 1010), (96, 97, 1023, 1044), (13, 146, 1053, 1014), (194, 195, 1037, 1061), (15, 134, 1051, 1018), (111, 17, 1022, 1021), (182, 183, 1033, 1059), (17, 122, 1049, 1022), (0, 2, 995, 994), (170, 171, 1029, 1057), (19, 110, 1047, 1026), (158, 159, 1006, 1055), (21, 98, 1045, 1030), (146, 147, 1009, 1053), (134, 135, 1013, 1051), (122, 123, 1017, 1049), (3, 1, 997, 996), (110, 111, 1021, 1047), (98, 99, 1025, 1045), (97, 20, 1024, 1023), (99, 19, 1026, 1025), (2, 4, 998, 995), (169, 22, 1028, 1027), (5, 3, 996, 999), (171, 21, 1030, 1029), (4, 6, 1000, 998), (181, 24, 1032, 1031), (7, 5, 999, 1001), (183, 23, 1034, 1033), (6, 8, 1002, 1000), (193, 26, 1036, 1035), (9, 7, 1001, 1003), (195, 25, 1038, 1037), (157, 10, 1005, 1004), (26, 28, 1039, 1036), (159, 9, 1003, 1006), (29, 27, 1041, 1040), (145, 12, 1008, 1007)])
me_cylinder_001.polygons.foreach_set('use_smooth', [True] * 1030)
me_cylinder_001.polygons.foreach_set('material_index', [0, 0, 0, 0, 0, 0, 0, 0, 0, 0, 0, 0, 0, 0, 0, 0, 0, 0, 1, 0, 1, 0, 0, 1, 0, 1, 0, 0, 1, 0, 1, 0, 0, 1, 0, 1, 0, 0, 1, 0, 1, 0, 0, 1, 0, 1, 0, 0, 1, 0, 1, 0, 0, 1, 0, 1, 0, 0, 1, 0, 1, 0, 0, 1, 0, 1, 0, 0, 1, 0, 1, 0, 0, 1, 0, 1, 0, 0, 1, 0, 1, 0, 0, 1, 0, 1, 0, 0, 1, 0, 1, 0, 0, 1, 0, 1, 0, 0, 1, 0, 1, 0, 1, 1, 1, 0, 1, 1, 1, 0, 1, 0, 1, 0, 1, 1, 1, 0, 1, 1, 1, 0, 1, 0, 1, 0, 1, 1, 1, 0, 1, 1, 1, 0, 1, 0, 1, 0, 1, 1, 1, 0, 1, 1, 1, 0, 0, 0, 0, 0, 1, 1, 0, 0, 1, 1, 0, 0, 0, 0, 0, 0, 1, 1, 0, 0, 1, 1, 0, 0, 1, 0, 1, 0, 1, 1, 1, 0, 1, 1, 1, 0, 1, 0, 1, 0, 1, 1, 1, 0, 1, 1, 1, 0, 0, 0, 0, 0, 1, 1, 0, 0, 1, 1, 0, 0, 0, 0, 0, 0, 0, 0, 1, 1, 0, 0, 1, 1, 0, 0, 0, 0, 0, 0, 0, 0, 0, 0, 1, 1, 0, 0, 1, 1, 0, 0, 1, 1, 0, 0, 1, 1, 0, 0, 0, 0, 0, 0, 0, 0, 0, 0, 0, 0, 0, 0, 0, 0, 0, 0, 0, 0, 0, 0, 0, 0, 0, 0, 0, 0, 0, 0, 0, 0, 1, 0, 1, 0, 1, 0, 1, 1, 1, 0, 1, 1, 1, 0, 1, 0, 1, 0, 1, 0, 1, 0, 1, 1, 1, 0, 1, 1, 1, 0, 1, 1, 1, 0, 1, 1, 1, 0, 1, 0, 1, 0, 1, 0, 1, 0, 1, 0, 1, 0, 1, 0, 1, 0, 1, 0, 1, 0, 1, 0, 1, 0, 1, 0, 1, 0, 1, 0, 0, 0, 0, 0, 0, 0, 1, 1, 0, 0, 1, 1, 0, 0, 0, 0, 0, 0, 0, 0, 0, 0, 1, 1, 0, 0, 1, 1, 0, 0, 1, 1, 0, 0, 1, 1, 0, 0, 0, 0, 0, 0, 0, 0, 0, 0, 0, 0, 0, 0, 0, 0, 0, 0, 0, 0, 0, 0, 0, 0, 0, 0, 0, 0, 0, 0, 0, 0, 0, 0, 0, 0, 0, 0, 1, 1, 0, 0, 1, 1, 0, 0, 0, 0, 0, 0, 0, 0, 0, 0, 1, 1, 0, 0, 1, 1, 0, 0, 1, 1, 0, 0, 1, 1, 0, 0, 0, 0, 0, 0, 0, 0, 0, 0, 0, 0, 0, 0, 0, 0, 0, 0, 0, 0, 0, 0, 0, 0, 0, 0, 0, 0, 0, 0, 0, 0, 0, 0, 0, 0, 0, 0, 1, 1, 0, 0, 1, 1, 0, 0, 0, 0, 0, 0, 0, 0, 0, 0, 1, 1, 0, 0, 1, 1, 0, 0, 1, 1, 0, 0, 1, 1, 0, 0, 0, 0, 0, 0, 0, 0, 0, 0, 0, 0, 0, 0, 0, 0, 0, 0, 0, 0, 0, 0, 0, 0, 0, 0, 0, 0, 0, 0, 0, 0, 1, 0, 1, 0, 1, 0, 1, 1, 1, 0, 1, 1, 1, 0, 1, 0, 1, 0, 1, 0, 1, 0, 1, 1, 1, 0, 1, 1, 1, 0, 1, 1, 1, 0, 1, 1, 1, 0, 1, 0, 1, 0, 1, 0, 1, 0, 1, 0, 1, 0, 1, 0, 1, 0, 1, 0, 1, 0, 1, 0, 1, 0, 1, 0, 1, 0, 1, 0, 1, 1, 1, 1, 1, 1, 1, 1, 1, 1, 1, 1, 1, 1, 1, 1, 1, 1, 1, 1, 1, 1, 1, 1, 1, 1, 1, 1, 1, 1, 1, 1, 1, 1, 1, 1, 1, 1, 1, 1, 1, 1, 1, 1, 1, 1, 1, 1, 1, 1, 1, 1, 1, 1, 1, 1, 1, 1, 1, 1, 1, 1, 1, 1, 1, 1, 1, 1, 1, 1, 1, 1, 1, 1, 1, 1, 1, 1, 1, 1, 1, 1, 1, 1, 1, 1, 1, 1, 1, 1, 1, 1, 1, 1, 1, 1, 1, 1, 1, 1, 1, 1, 1, 1, 1, 1, 1, 1, 1, 1, 1, 1, 1, 1, 1, 1, 1, 1, 1, 1, 1, 1, 1, 1, 1, 1, 1, 1, 1, 1, 1, 1, 1, 1, 1, 1, 1, 1, 1, 1, 1, 1, 1, 1, 1, 1, 1, 1, 1, 1, 1, 1, 1, 1, 1, 1, 1, 1, 1, 1, 1, 1, 1, 1, 1, 1, 1, 1, 1, 1, 1, 1, 1, 1, 1, 1, 1, 1, 1, 1, 1, 1, 1, 1, 1, 1, 1, 1, 1, 1, 1, 1, 1, 1, 1, 1, 1, 1, 1, 1, 1, 1, 1, 1, 1, 1, 1, 1, 1, 1, 1, 1, 1, 1, 1, 1, 1, 1, 1, 1, 1, 1, 1, 1, 1, 1, 1, 1, 1, 1, 1, 1, 1, 1, 1, 1, 1, 1, 1, 1, 1, 1, 1, 1, 1, 1, 1, 1, 1, 1, 1, 1, 1, 1, 1, 1, 1, 1, 1, 1, 1, 1, 1, 1, 1, 1, 1, 1, 1, 1, 1, 1, 1, 1, 1, 1, 1, 1, 1, 1, 1, 1, 1, 1, 1, 1, 1, 1, 1, 1, 1, 1, 1, 1, 1, 1, 1, 1, 1, 1, 1, 1, 1, 1, 1, 1, 1, 1, 1, 1, 1, 1, 1, 1, 1, 1, 1, 1, 1, 1, 1, 1, 1, 1, 1, 1, 1, 1, 1, 1, 1, 1, 1, 1, 1, 1, 1, 1, 1, 1, 1, 1, 1, 1, 1, 1, 1, 1, 1, 1, 0, 0, 0, 1, 0, 0, 0, 1, 1, 1, 0, 0, 0, 1, 0, 1, 0, 1, 0, 1, 0, 0, 0, 0, 0, 0, 0, 0, 0, 0, 0, 0, 0, 1, 0, 0, 0, 0, 0, 0, 0, 0, 0, 0, 0, 0, 0, 0, 1, 0, 0, 0, 1, 0, 0, 0, 1, 0, 0, 0, 0, 0, 0, 0, 0, 0])
me_cylinder_001.materials.append(mat_light)
me_cylinder_001.materials.append(mat_bars)
me_cylinder_001.use_remesh_preserve_volume = False
me_cylinder_001.use_remesh_preserve_attributes = False
me_cylinder_001.use_mirror_vertex_groups = False
me_cylinder_001.update()

# ---- objects
ob_cylinder = bpy.data.objects.new('Cylinder', me_cylinder_001)
ob_lamp = bpy.data.objects.new('Lamp', light_lamp)
ob_camera = bpy.data.objects.new('Camera', cam_camera)

# ---- transforms, parenting, visibility, modifiers, constraints
ob_cylinder.location = (0.0, 0.0, 0.0)
ob_cylinder.rotation_euler = (-0.0, 1.571, 0.0)
ob_cylinder.scale = (0.6818, 0.6818, 1.0)
ob_cylinder.lineart.crease_threshold = 0.0
ob_lamp.location = (4.076, 1.005, 5.904)
ob_lamp.rotation_euler = (0.6503, 0.05522, 1.866)
ob_lamp.lock_rotations_4d = False
ob_lamp.empty_display_type = 'ARROWS'
ob_lamp.color = (0.0, 0.0, 0.0, 0.0)
ob_lamp.lineart.crease_threshold = 0.0
ob_camera.location = (7.481, -6.508, 5.344)
ob_camera.rotation_euler = (1.109, 0.0, 0.8149)
ob_camera.lock_rotations_4d = False
ob_camera.empty_display_type = 'ARROWS'
ob_camera.color = (0.0, 0.0, 0.0, 0.0)
ob_camera.display_type = 'WIRE'
ob_camera.lineart.crease_threshold = 0.0

# ---- collection membership
col_collection_1.objects.link(ob_cylinder)
col_collection_1.objects.link(ob_lamp)
col_collection_1.objects.link(ob_camera)

# ---- scene / render settings (as saved in the file)
scene.camera = ob_camera
scene.frame_start = 1; scene.frame_end = 250; scene.frame_set(1)
scene.render.engine = 'BLENDER_EEVEE_NEXT'
scene.render.resolution_percentage = 50
scene.render.dither_intensity = 0.0
scene.cycles.use_denoising = False
scene.cycles.samples = 128
scene.cycles.sampling_pattern = 'TABULATED_SOBOL'
scene.cycles.use_adaptive_sampling = False
scene.cycles.use_light_tree = False
scene.cycles.blur_glossy = 0.0
scene.cycles.sample_clamp_indirect = 0.0
scene.view_settings.view_transform = 'Standard'
bpy.context.view_layer.update()
